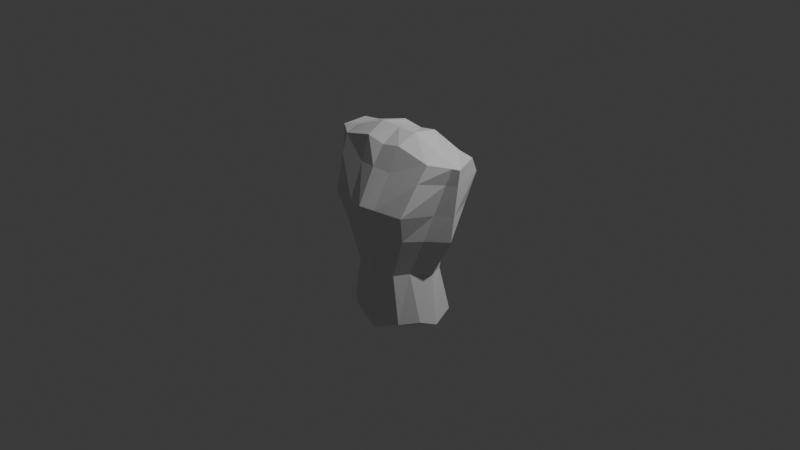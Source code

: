 # Source: Barbaro.blend  (saved by Blender 4.5.90; exported with 4.5.12 LTS)
import bpy
from mathutils import Matrix  # noqa: F401  (used for matrix-valued properties, if any)

bpy.ops.wm.read_factory_settings(use_empty=True)
scene = bpy.context.scene
scene.name = 'Scene'

# ---- collections
col_collection = bpy.data.collections.new('Collection'); scene.collection.children.link(col_collection)

# ---- world
world_world = bpy.data.worlds.new('World'); scene.world = world_world
world_world.use_nodes = True; world_world.node_tree.nodes.clear()
_N = world_world.node_tree.nodes; _L = world_world.node_tree.links
n0 = _N.new('ShaderNodeOutputWorld'); n0.name = 'World Output'; n0.location = (200, 100)
n1 = _N.new('ShaderNodeBackground'); n1.name = 'Background'; n1.location = (-200, 100)
n1.inputs[0].default_value = (0.05088, 0.05088, 0.05088, 1.0)
_L.new(n1.outputs[0], n0.inputs[0])
n0.is_active_output = True
world_world.color = (0.05088, 0.05088, 0.05088)
world_world.sun_shadow_jitter_overblur = 0.0

# ---- cameras
cam_camera = bpy.data.cameras.new('Camera')
cam_camera.clip_end = 100.0
cam_camera.ortho_scale = 7.314

# ---- lights
light_light = bpy.data.lights.new('Light', 'POINT')
light_light.energy = 1000.0
light_light.shadow_soft_size = 0.1

# ---- meshes
me_cube_003 = bpy.data.meshes.new('Cube.003')
me_cube_003.from_pydata([(-0.5541, 0.0, -1.005), (-0.829, 0.0, 0.7953), (-0.5344, 0.1184, 0.0), (0.0, -0.2119, 0.874), (0.0, 0.3002, 0.9099), (-0.5344, -0.1719, 0.0), (-0.763, 0.2343, 0.8372), (-0.4881, 0.2481, -0.9349), (-0.763, -0.03838, 0.8013), (-0.4881, -0.171, -0.9416), (0.0, 0.3141, -1.001), (0.0, -0.3608, -1.124), (0.0, 0.0, 1.0), (-0.7323, 0.0, 0.0), (0.0, 0.0, -1.203), (0.0, -0.487, 0.0), (0.0, 0.3164, 0.0), (-0.2284, 0.0, 1.005), (-0.1165, -0.3426, -1.073), (-0.2103, -0.2099, 0.9156), (-0.2103, 0.2821, 0.9515), (-0.1165, 0.2959, -0.9827), (-0.1347, 0.0, -1.149), (-0.1473, -0.4325, 0.0), (-0.1473, 0.2619, 0.0), (-0.574, -0.1785, 0.8193), (-0.3181, 0.2644, -0.9512), (-0.3678, 0.0, -1.054), (-0.402, -0.3381, 0.0), (-0.6237, 0.0, 0.846), (-0.3181, -0.3111, -0.9867), (-0.574, 0.2506, 0.8552), (-0.402, 0.1675, 0.0), (-0.4703, 0.1152, -0.4203), (-0.3595, -0.19, -0.4242), (-0.4817, 0.0, -0.4608), (0.0, -0.3948, -0.5288), (0.0, 0.2373, -0.4582), (-0.1296, 0.2036, -0.4478), (-0.01884, -0.3692, -0.4999), (-0.3538, 0.1454, -0.4297), (-0.243, -0.311, -0.4501), (-0.7123, -0.06795, 0.6239), (-0.7123, 0.354, 0.6518), (-0.8076, 0.0, 0.6192), (0.0, -0.3438, 0.6804), (0.0, 0.4492, 0.7084), (-0.1963, 0.423, 0.6928), (-0.1963, -0.3176, 0.6648), (-0.5359, 0.3776, 0.6658), (-0.5359, -0.2722, 0.6379), (-0.6175, 0.3144, 0.3047), (-0.7675, 0.0, 0.2894), (0.0, -0.5336, 0.318), (0.0, 0.4644, 0.3311), (-0.1702, 0.4231, 0.3238), (-0.1702, -0.4923, 0.3108), (-0.4646, 0.3516, 0.3112), (-0.4646, -0.4208, 0.2982), (-0.6175, -0.1233, 0.2916)], [], [(34, 5, 13, 35), (50, 25, 8, 42), (35, 13, 2, 33), (44, 1, 6, 43), (29, 1, 8, 25), (42, 8, 1, 44), (31, 6, 1, 29), (22, 14, 11, 18), (21, 10, 14, 22), (41, 28, 5, 34), (38, 24, 16, 37), (47, 20, 4, 46), (49, 31, 20, 47), (40, 32, 24, 38), (36, 15, 23, 39), (26, 21, 22, 27), (27, 22, 18, 30), (4, 20, 17, 12), (12, 17, 19, 3), (45, 3, 19, 48), (0, 27, 30, 9), (7, 26, 27, 0), (33, 2, 32, 40), (43, 6, 31, 49), (39, 23, 28, 41), (20, 31, 29, 17), (17, 29, 25, 19), (48, 19, 25, 50), (18, 39, 41, 30), (7, 33, 40, 26), (11, 36, 39, 18), (26, 40, 38, 21), (21, 38, 37, 10), (30, 41, 34, 9), (0, 35, 33, 7), (9, 34, 35, 0), (56, 48, 50, 58), (51, 43, 49, 57), (53, 45, 48, 56), (57, 49, 47, 55), (55, 47, 46, 54), (59, 42, 44, 52), (52, 44, 43, 51), (58, 50, 42, 59), (28, 58, 59, 5), (13, 52, 51, 2), (5, 59, 52, 13), (24, 55, 54, 16), (32, 57, 55, 24), (15, 53, 56, 23), (2, 51, 57, 32), (23, 56, 58, 28)])
_uv = me_cube_003.uv_layers.new(name='UVMap')
_uv.uv.foreach_set('vector', [0.1782, 0.5, 0.25, 0.5, 0.25, 0.625, 0.1782, 0.625, 0.5973, 0.719, 0.625, 0.719, 0.625, 0.75, 0.5973, 0.75, 0.1782, 0.625, 0.25, 0.625, 0.25, 0.75, 0.1782, 0.75, 0.3473, 0.625, 0.375, 0.625, 0.375, 0.75, 0.3473, 0.75, 0.844, 0.625, 0.875, 0.625, 0.875, 0.75, 0.844, 0.75, 0.3473, 0.5, 0.375, 0.5, 0.375, 0.625, 0.3473, 0.625, 0.844, 0.5, 0.875, 0.5, 0.875, 0.625, 0.844, 0.625, 0.4656, 0.875, 0.5, 0.875, 0.5, 1.0, 0.4656, 1.0, 0.4656, 0.75, 0.5, 0.75, 0.5, 0.875, 0.4656, 0.875, 0.4282, 0.719, 0.5, 0.719, 0.5, 0.75, 0.4282, 0.75, 0.4282, 0.09055, 0.5, 0.09055, 0.5, 0.125, 0.4282, 0.125, 0.5973, 0.09055, 0.625, 0.09055, 0.625, 0.125, 0.5973, 0.125, 0.5973, 0.03096, 0.625, 0.03096, 0.625, 0.09055, 0.5973, 0.09055, 0.4282, 0.03096, 0.5, 0.03096, 0.5, 0.09055, 0.4282, 0.09055, 0.4282, 0.625, 0.5, 0.625, 0.5, 0.6594, 0.4282, 0.6594, 0.406, 0.75, 0.4656, 0.75, 0.4656, 0.875, 0.406, 0.875, 0.406, 0.875, 0.4656, 0.875, 0.4656, 1.0, 0.406, 1.0, 0.75, 0.5, 0.7844, 0.5, 0.7844, 0.625, 0.75, 0.625, 0.75, 0.625, 0.7844, 0.625, 0.7844, 0.75, 0.75, 0.75, 0.5973, 0.625, 0.625, 0.625, 0.625, 0.6594, 0.5973, 0.6594, 0.375, 0.875, 0.406, 0.875, 0.406, 1.0, 0.375, 1.0, 0.375, 0.75, 0.406, 0.75, 0.406, 0.875, 0.375, 0.875, 0.4282, 0.0, 0.5, 0.0, 0.5, 0.03096, 0.4282, 0.03096, 0.5973, 0.0, 0.625, 0.0, 0.625, 0.03096, 0.5973, 0.03096, 0.4282, 0.6594, 0.5, 0.6594, 0.5, 0.719, 0.4282, 0.719, 0.7844, 0.5, 0.844, 0.5, 0.844, 0.625, 0.7844, 0.625, 0.7844, 0.625, 0.844, 0.625, 0.844, 0.75, 0.7844, 0.75, 0.5973, 0.6594, 0.625, 0.6594, 0.625, 0.719, 0.5973, 0.719, 0.375, 0.6594, 0.4282, 0.6594, 0.4282, 0.719, 0.375, 0.719, 0.375, 0.0, 0.4282, 0.0, 0.4282, 0.03096, 0.375, 0.03096, 0.375, 0.625, 0.4282, 0.625, 0.4282, 0.6594, 0.375, 0.6594, 0.375, 0.03096, 0.4282, 0.03096, 0.4282, 0.09055, 0.375, 0.09055, 0.375, 0.09055, 0.4282, 0.09055, 0.4282, 0.125, 0.375, 0.125, 0.375, 0.719, 0.4282, 0.719, 0.4282, 0.75, 0.375, 0.75, 0.125, 0.625, 0.1782, 0.625, 0.1782, 0.75, 0.125, 0.75, 0.125, 0.5, 0.1782, 0.5, 0.1782, 0.625, 0.125, 0.625, 0.5455, 0.6594, 0.5973, 0.6594, 0.5973, 0.719, 0.5455, 0.719, 0.5455, 0.0, 0.5973, 0.0, 0.5973, 0.03096, 0.5455, 0.03096, 0.5455, 0.625, 0.5973, 0.625, 0.5973, 0.6594, 0.5455, 0.6594, 0.5455, 0.03096, 0.5973, 0.03096, 0.5973, 0.09055, 0.5455, 0.09055, 0.5455, 0.09055, 0.5973, 0.09055, 0.5973, 0.125, 0.5455, 0.125, 0.2955, 0.5, 0.3473, 0.5, 0.3473, 0.625, 0.2955, 0.625, 0.2955, 0.625, 0.3473, 0.625, 0.3473, 0.75, 0.2955, 0.75, 0.5455, 0.719, 0.5973, 0.719, 0.5973, 0.75, 0.5455, 0.75, 0.5, 0.719, 0.5455, 0.719, 0.5455, 0.75, 0.5, 0.75, 0.25, 0.625, 0.2955, 0.625, 0.2955, 0.75, 0.25, 0.75, 0.25, 0.5, 0.2955, 0.5, 0.2955, 0.625, 0.25, 0.625, 0.5, 0.09055, 0.5455, 0.09055, 0.5455, 0.125, 0.5, 0.125, 0.5, 0.03096, 0.5455, 0.03096, 0.5455, 0.09055, 0.5, 0.09055, 0.5, 0.625, 0.5455, 0.625, 0.5455, 0.6594, 0.5, 0.6594, 0.5, 0.0, 0.5455, 0.0, 0.5455, 0.03096, 0.5, 0.03096, 0.5, 0.6594, 0.5455, 0.6594, 0.5455, 0.719, 0.5, 0.719])
me_cube_003.update()

# ---- objects
ob_light = bpy.data.objects.new('Light', light_light)
ob_camera = bpy.data.objects.new('Camera', cam_camera)
ob_frontal = bpy.data.objects.new('Frontal', None)
ob_lateral = bpy.data.objects.new('Lateral', None)
ob_cube_002 = bpy.data.objects.new('Cube.002', me_cube_003)
ob_trasera = bpy.data.objects.new('Trasera', None)

# ---- transforms, parenting, visibility, modifiers, constraints
ob_light.location = (4.076, 1.005, 5.904)
ob_light.rotation_euler = (0.6503, 0.05522, 1.866)
ob_light.lock_rotations_4d = False
ob_light.empty_display_type = 'ARROWS'
ob_light.color = (0.0, 0.0, 0.0, 0.0)
ob_light.lineart.crease_threshold = 0.0
ob_camera.location = (7.359, -6.926, 4.958)
ob_camera.rotation_euler = (1.109, 0.0, 0.8149)
ob_camera.lock_rotations_4d = False
ob_camera.empty_display_type = 'ARROWS'
ob_camera.color = (0.0, 0.0, 0.0, 0.0)
ob_camera.display_type = 'WIRE'
ob_camera.lineart.crease_threshold = 0.0
ob_frontal.location = (6.326, 4.263, -1.239)
ob_frontal.rotation_euler = (1.571, -0.0, -0.0)
ob_frontal.scale = (4.0, 4.0, 1.0)
ob_frontal.empty_display_type = 'IMAGE'
ob_frontal.empty_display_size = 5.0
ob_frontal.empty_image_depth = 'BACK'
ob_frontal.show_empty_image_perspective = False
ob_frontal.empty_image_side = 'FRONT'
ob_lateral.location = (-7.784, 2.86, -1.278)
ob_lateral.rotation_euler = (1.571, -0.0, 1.571)
ob_lateral.scale = (4.0, 4.0, 1.0)
ob_lateral.empty_display_type = 'IMAGE'
ob_lateral.empty_display_size = 5.0
ob_lateral.empty_image_depth = 'BACK'
ob_lateral.show_empty_image_perspective = False
ob_lateral.empty_image_side = 'FRONT'
ob_cube_002.location = (0.0, 0.0, 0.0)
_m = ob_cube_002.modifiers.new('Mirror', 'MIRROR')
_m.use_clip = True
ob_trasera.location = (-0.1524, -7.071, -1.272)
ob_trasera.rotation_euler = (1.571, -0.0, 3.142)
ob_trasera.scale = (4.0, 4.0, 1.0)
ob_trasera.empty_display_type = 'IMAGE'
ob_trasera.empty_display_size = 5.0
ob_trasera.empty_image_depth = 'BACK'
ob_trasera.show_empty_image_perspective = False
ob_trasera.empty_image_side = 'FRONT'

# ---- collection membership
col_collection.objects.link(ob_light)
col_collection.objects.link(ob_camera)
col_collection.objects.link(ob_frontal)
col_collection.objects.link(ob_lateral)
col_collection.objects.link(ob_cube_002)
col_collection.objects.link(ob_trasera)

# ---- scene / render settings (as saved in the file)
scene.camera = ob_camera
scene.frame_start = 1; scene.frame_end = 250; scene.frame_set(1)
scene.render.engine = 'BLENDER_EEVEE_NEXT'
bpy.context.view_layer.update()
